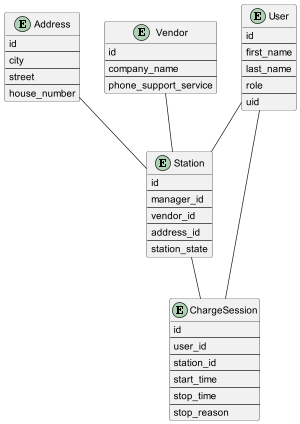

The diagram above was rendered by PlantUML. Its source (embedded in the PNG):
@startuml
'https://plantuml.com/sequence-diagram

entity User {
    id
    --
    first_name
    --
    last_name
    --
    role
    --
    uid
}

entity Address {
    id
    --
    city
    --
    street
    --
    house_number
}

entity Vendor {
    id
    --
    company_name
    --
    phone_support_service
}

entity Station {
    id
    --
   manager_id
   --
   vendor_id
   --
   address_id
   --
   station_state
}

entity ChargeSession {
    id
    --
    user_id
    --
    station_id
    --
    start_time
    --
    stop_time
    --
    stop_reason
}

User -- Station
User -- ChargeSession
Address -- Station
Vendor -- Station
Station -- ChargeSession

@enduml